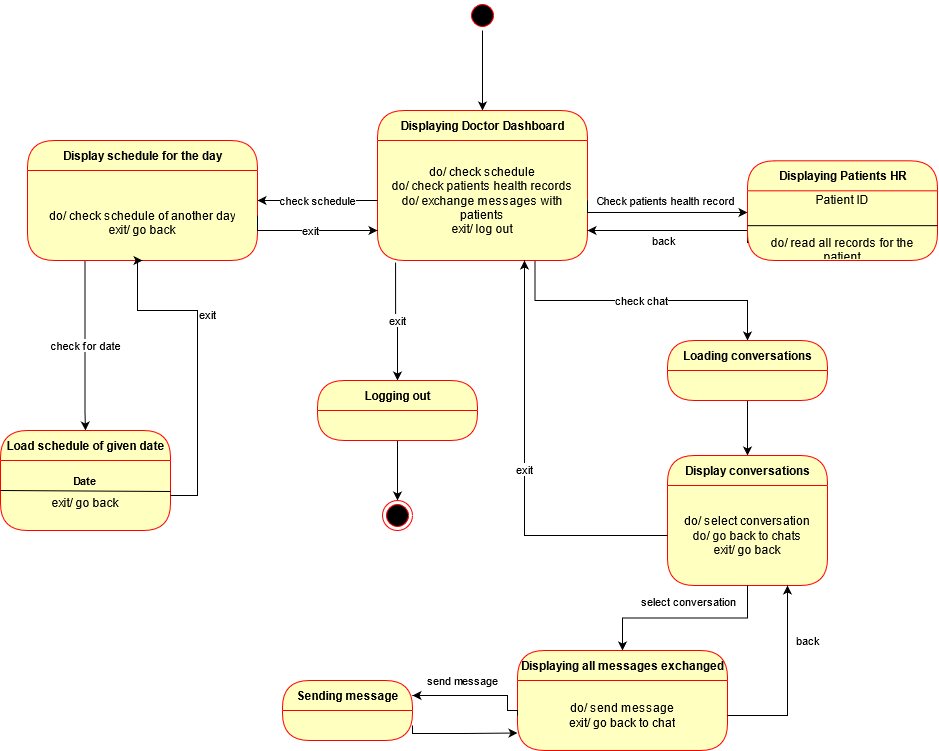

The diagram above was exported from draw.io. Its source (the exported page's mxGraphModel, read from the mxfile embedded in the PNG):
<mxGraphModel dx="2224" dy="533" grid="1" gridSize="10" guides="1" tooltips="1" connect="1" arrows="1" fold="1" page="1" pageScale="1" pageWidth="850" pageHeight="1100" math="0" shadow="0">
  <root>
    <mxCell id="0" />
    <mxCell id="1" parent="0" />
    <mxCell id="qfIPwb26n6cpSeNb4Akl-5" style="edgeStyle=orthogonalEdgeStyle;rounded=0;orthogonalLoop=1;jettySize=auto;html=1;exitX=0.5;exitY=1;exitDx=0;exitDy=0;entryX=0.5;entryY=0;entryDx=0;entryDy=0;" parent="1" source="qfIPwb26n6cpSeNb4Akl-1" target="qfIPwb26n6cpSeNb4Akl-2" edge="1">
      <mxGeometry relative="1" as="geometry" />
    </mxCell>
    <mxCell id="qfIPwb26n6cpSeNb4Akl-1" value="" style="ellipse;html=1;shape=startState;fillColor=#000000;strokeColor=#ff0000;" parent="1" vertex="1">
      <mxGeometry x="320" y="120" width="30" height="30" as="geometry" />
    </mxCell>
    <mxCell id="qfIPwb26n6cpSeNb4Akl-2" value="Displaying Doctor Dashboard" style="swimlane;html=1;fontStyle=1;align=center;verticalAlign=middle;childLayout=stackLayout;horizontal=1;startSize=30;horizontalStack=0;resizeParent=0;resizeLast=1;container=0;fontColor=#000000;collapsible=0;rounded=1;arcSize=30;strokeColor=#ff0000;fillColor=#ffffc0;swimlaneFillColor=#ffffc0;dropTarget=0;" parent="1" vertex="1">
      <mxGeometry x="230" y="230" width="210" height="150" as="geometry" />
    </mxCell>
    <mxCell id="qfIPwb26n6cpSeNb4Akl-3" value="&lt;div&gt;do/ check schedule&lt;/div&gt;&lt;div&gt;do/ check patients health records&lt;/div&gt;&lt;div&gt;do/ exchange messages with patients&lt;br&gt;&lt;/div&gt;&lt;div&gt;exit/ log out&lt;br&gt;&lt;/div&gt;" style="text;html=1;strokeColor=none;fillColor=none;align=center;verticalAlign=middle;spacingLeft=4;spacingRight=4;whiteSpace=wrap;overflow=hidden;rotatable=0;fontColor=#000000;" parent="qfIPwb26n6cpSeNb4Akl-2" vertex="1">
      <mxGeometry y="30" width="210" height="120" as="geometry" />
    </mxCell>
    <mxCell id="qfIPwb26n6cpSeNb4Akl-6" value="check schedule" style="edgeStyle=orthogonalEdgeStyle;rounded=0;orthogonalLoop=1;jettySize=auto;html=1;exitX=0;exitY=0.5;exitDx=0;exitDy=0;" parent="1" source="qfIPwb26n6cpSeNb4Akl-3" target="qfIPwb26n6cpSeNb4Akl-9" edge="1">
      <mxGeometry relative="1" as="geometry">
        <mxPoint y="320" as="targetPoint" />
      </mxGeometry>
    </mxCell>
    <mxCell id="qfIPwb26n6cpSeNb4Akl-7" value="Check patients health record" style="edgeStyle=orthogonalEdgeStyle;rounded=0;orthogonalLoop=1;jettySize=auto;html=1;exitX=1;exitY=0.5;exitDx=0;exitDy=0;" parent="1" source="qfIPwb26n6cpSeNb4Akl-3" target="qfIPwb26n6cpSeNb4Akl-32" edge="1">
      <mxGeometry x="0.0459" y="12" relative="1" as="geometry">
        <mxPoint x="670" y="320" as="targetPoint" />
        <Array as="points">
          <mxPoint x="440" y="332" />
        </Array>
        <mxPoint as="offset" />
      </mxGeometry>
    </mxCell>
    <mxCell id="qfIPwb26n6cpSeNb4Akl-8" value="exit" style="edgeStyle=orthogonalEdgeStyle;rounded=0;orthogonalLoop=1;jettySize=auto;html=1;exitX=0.086;exitY=1.017;exitDx=0;exitDy=0;exitPerimeter=0;" parent="1" source="qfIPwb26n6cpSeNb4Akl-3" target="qfIPwb26n6cpSeNb4Akl-28" edge="1">
      <mxGeometry relative="1" as="geometry">
        <mxPoint x="315" y="440" as="targetPoint" />
      </mxGeometry>
    </mxCell>
    <mxCell id="qfIPwb26n6cpSeNb4Akl-9" value="Display schedule for the day" style="swimlane;html=1;fontStyle=1;align=center;verticalAlign=middle;childLayout=stackLayout;horizontal=1;startSize=30;horizontalStack=0;resizeParent=0;resizeLast=1;container=0;fontColor=#000000;collapsible=0;rounded=1;arcSize=30;strokeColor=#ff0000;fillColor=#ffffc0;swimlaneFillColor=#ffffc0;dropTarget=0;" parent="1" vertex="1">
      <mxGeometry x="-120" y="260" width="230" height="120" as="geometry" />
    </mxCell>
    <mxCell id="qfIPwb26n6cpSeNb4Akl-10" value="&lt;div&gt;&amp;nbsp;&lt;br&gt;&lt;/div&gt;&lt;div&gt;do/ check schedule of another day&lt;/div&gt;&lt;div&gt;exit/ go back&lt;br&gt;&lt;/div&gt;" style="text;html=1;strokeColor=none;fillColor=none;align=center;verticalAlign=middle;spacingLeft=4;spacingRight=4;whiteSpace=wrap;overflow=hidden;rotatable=0;fontColor=#000000;" parent="qfIPwb26n6cpSeNb4Akl-9" vertex="1">
      <mxGeometry y="30" width="230" height="90" as="geometry" />
    </mxCell>
    <mxCell id="qfIPwb26n6cpSeNb4Akl-12" value="exit" style="edgeStyle=orthogonalEdgeStyle;rounded=0;orthogonalLoop=1;jettySize=auto;html=1;exitX=1;exitY=0.5;exitDx=0;exitDy=0;entryX=0;entryY=0.75;entryDx=0;entryDy=0;" parent="1" source="qfIPwb26n6cpSeNb4Akl-10" target="qfIPwb26n6cpSeNb4Akl-3" edge="1">
      <mxGeometry relative="1" as="geometry">
        <Array as="points">
          <mxPoint x="110" y="350" />
        </Array>
      </mxGeometry>
    </mxCell>
    <mxCell id="qfIPwb26n6cpSeNb4Akl-13" value="check for date" style="edgeStyle=orthogonalEdgeStyle;rounded=0;orthogonalLoop=1;jettySize=auto;html=1;exitX=0.25;exitY=1;exitDx=0;exitDy=0;entryX=0.5;entryY=0;entryDx=0;entryDy=0;" parent="1" source="qfIPwb26n6cpSeNb4Akl-10" target="qfIPwb26n6cpSeNb4Akl-14" edge="1">
      <mxGeometry relative="1" as="geometry">
        <mxPoint x="-250" y="335" as="targetPoint" />
        <Array as="points">
          <mxPoint x="-62" y="532" />
        </Array>
      </mxGeometry>
    </mxCell>
    <mxCell id="qfIPwb26n6cpSeNb4Akl-14" value="Load schedule of given date" style="swimlane;html=1;fontStyle=1;align=center;verticalAlign=middle;childLayout=stackLayout;horizontal=1;startSize=30;horizontalStack=0;resizeParent=0;resizeLast=1;container=0;fontColor=#000000;collapsible=0;rounded=1;arcSize=30;strokeColor=#ff0000;fillColor=#ffffc0;swimlaneFillColor=#ffffc0;dropTarget=0;" parent="1" vertex="1">
      <mxGeometry x="-147" y="550" width="170" height="100" as="geometry" />
    </mxCell>
    <mxCell id="qfIPwb26n6cpSeNb4Akl-15" value="&lt;br&gt;exit/ go back" style="text;html=1;strokeColor=none;fillColor=none;align=center;verticalAlign=middle;spacingLeft=4;spacingRight=4;whiteSpace=wrap;overflow=hidden;rotatable=0;fontColor=#000000;" parent="qfIPwb26n6cpSeNb4Akl-14" vertex="1">
      <mxGeometry y="30" width="170" height="70" as="geometry" />
    </mxCell>
    <mxCell id="qfIPwb26n6cpSeNb4Akl-23" value="&lt;b&gt;&lt;font style=&quot;font-size: 11px&quot;&gt;Date&lt;/font&gt;&lt;/b&gt;" style="text;html=1;strokeColor=none;fillColor=none;align=center;verticalAlign=middle;whiteSpace=wrap;rounded=0;" parent="1" vertex="1">
      <mxGeometry x="-147" y="590" width="170" height="20" as="geometry" />
    </mxCell>
    <mxCell id="qfIPwb26n6cpSeNb4Akl-24" value="exit" style="edgeStyle=orthogonalEdgeStyle;rounded=0;orthogonalLoop=1;jettySize=auto;html=1;exitX=1;exitY=0.5;exitDx=0;exitDy=0;entryX=0.5;entryY=1;entryDx=0;entryDy=0;" parent="1" source="qfIPwb26n6cpSeNb4Akl-15" target="qfIPwb26n6cpSeNb4Akl-10" edge="1">
      <mxGeometry x="0.2698" y="-10" relative="1" as="geometry">
        <Array as="points">
          <mxPoint x="50" y="615" />
          <mxPoint x="50" y="430" />
          <mxPoint x="-10" y="430" />
          <mxPoint x="-10" y="380" />
        </Array>
        <mxPoint as="offset" />
      </mxGeometry>
    </mxCell>
    <mxCell id="qfIPwb26n6cpSeNb4Akl-30" style="edgeStyle=orthogonalEdgeStyle;rounded=0;orthogonalLoop=1;jettySize=auto;html=1;exitX=0.5;exitY=1;exitDx=0;exitDy=0;" parent="1" source="qfIPwb26n6cpSeNb4Akl-28" target="qfIPwb26n6cpSeNb4Akl-31" edge="1">
      <mxGeometry relative="1" as="geometry">
        <mxPoint x="180" y="640" as="targetPoint" />
      </mxGeometry>
    </mxCell>
    <mxCell id="qfIPwb26n6cpSeNb4Akl-28" value="Logging out" style="swimlane;html=1;fontStyle=1;align=center;verticalAlign=middle;childLayout=stackLayout;horizontal=1;startSize=30;horizontalStack=0;resizeParent=0;resizeLast=1;container=0;fontColor=#000000;collapsible=0;rounded=1;arcSize=30;strokeColor=#ff0000;fillColor=#ffffc0;swimlaneFillColor=#ffffc0;dropTarget=0;" parent="1" vertex="1">
      <mxGeometry x="170" y="500" width="160" height="60" as="geometry" />
    </mxCell>
    <mxCell id="qfIPwb26n6cpSeNb4Akl-31" value="" style="ellipse;html=1;shape=endState;fillColor=#000000;strokeColor=#ff0000;" parent="1" vertex="1">
      <mxGeometry x="235" y="620" width="30" height="30" as="geometry" />
    </mxCell>
    <mxCell id="qfIPwb26n6cpSeNb4Akl-38" value="back" style="edgeStyle=orthogonalEdgeStyle;rounded=0;orthogonalLoop=1;jettySize=auto;html=1;exitX=0;exitY=0.75;exitDx=0;exitDy=0;entryX=1;entryY=0.75;entryDx=0;entryDy=0;" parent="1" source="qfIPwb26n6cpSeNb4Akl-34" target="qfIPwb26n6cpSeNb4Akl-3" edge="1">
      <mxGeometry x="0.1281" y="10" relative="1" as="geometry">
        <mxPoint x="490" y="374" as="targetPoint" />
        <Array as="points">
          <mxPoint x="600" y="350" />
        </Array>
        <mxPoint as="offset" />
      </mxGeometry>
    </mxCell>
    <mxCell id="2irYC00nReSnQQa2Hw_t-1" value="check chat" style="edgeStyle=orthogonalEdgeStyle;rounded=0;orthogonalLoop=1;jettySize=auto;html=1;exitX=0.75;exitY=1;exitDx=0;exitDy=0;" parent="1" source="qfIPwb26n6cpSeNb4Akl-3" target="2irYC00nReSnQQa2Hw_t-2" edge="1">
      <mxGeometry relative="1" as="geometry">
        <mxPoint x="630" y="490" as="targetPoint" />
      </mxGeometry>
    </mxCell>
    <mxCell id="2irYC00nReSnQQa2Hw_t-4" style="edgeStyle=orthogonalEdgeStyle;rounded=0;orthogonalLoop=1;jettySize=auto;html=1;exitX=0.5;exitY=1;exitDx=0;exitDy=0;" parent="1" source="2irYC00nReSnQQa2Hw_t-2" target="2irYC00nReSnQQa2Hw_t-5" edge="1">
      <mxGeometry relative="1" as="geometry">
        <mxPoint x="630" y="610" as="targetPoint" />
      </mxGeometry>
    </mxCell>
    <mxCell id="2irYC00nReSnQQa2Hw_t-2" value="Loading conversations" style="swimlane;html=1;fontStyle=1;align=center;verticalAlign=middle;childLayout=stackLayout;horizontal=1;startSize=30;horizontalStack=0;resizeParent=0;resizeLast=1;container=0;fontColor=#000000;collapsible=0;rounded=1;arcSize=30;strokeColor=#ff0000;fillColor=#ffffc0;swimlaneFillColor=#ffffc0;dropTarget=0;" parent="1" vertex="1">
      <mxGeometry x="520" y="460" width="160" height="60" as="geometry" />
    </mxCell>
    <mxCell id="2irYC00nReSnQQa2Hw_t-5" value="Display conversations" style="swimlane;html=1;fontStyle=1;align=center;verticalAlign=middle;childLayout=stackLayout;horizontal=1;startSize=30;horizontalStack=0;resizeParent=0;resizeLast=1;container=0;fontColor=#000000;collapsible=0;rounded=1;arcSize=30;strokeColor=#ff0000;fillColor=#ffffc0;swimlaneFillColor=#ffffc0;dropTarget=0;" parent="1" vertex="1">
      <mxGeometry x="520" y="575" width="160" height="130" as="geometry" />
    </mxCell>
    <mxCell id="2irYC00nReSnQQa2Hw_t-6" value="&lt;div&gt;do/ select conversation&lt;br&gt;&lt;/div&gt;&lt;div&gt;do/ go back to chats&lt;br&gt;&lt;/div&gt;&lt;div&gt;exit/ go back&lt;br&gt;&lt;/div&gt;" style="text;html=1;strokeColor=none;fillColor=none;align=center;verticalAlign=middle;spacingLeft=4;spacingRight=4;whiteSpace=wrap;overflow=hidden;rotatable=0;fontColor=#000000;" parent="2irYC00nReSnQQa2Hw_t-5" vertex="1">
      <mxGeometry y="30" width="160" height="100" as="geometry" />
    </mxCell>
    <mxCell id="YN2h5rTCtY1FPTK1EB0X-1" value="&lt;div&gt;do/ send message&lt;/div&gt;&lt;div&gt;do/ go back to chats&lt;br&gt;&lt;/div&gt;&lt;div&gt;exit/ go back&lt;br&gt;&lt;/div&gt;" style="text;html=1;strokeColor=none;fillColor=none;align=center;verticalAlign=middle;spacingLeft=4;spacingRight=4;whiteSpace=wrap;overflow=hidden;rotatable=0;fontColor=#000000;" parent="2irYC00nReSnQQa2Hw_t-5" vertex="1">
      <mxGeometry y="130" width="160" as="geometry" />
    </mxCell>
    <mxCell id="2irYC00nReSnQQa2Hw_t-7" value="exit" style="edgeStyle=orthogonalEdgeStyle;rounded=0;orthogonalLoop=1;jettySize=auto;html=1;exitX=0;exitY=0.5;exitDx=0;exitDy=0;entryX=0.7;entryY=1;entryDx=0;entryDy=0;entryPerimeter=0;" parent="1" source="2irYC00nReSnQQa2Hw_t-6" target="qfIPwb26n6cpSeNb4Akl-3" edge="1">
      <mxGeometry relative="1" as="geometry" />
    </mxCell>
    <mxCell id="YN2h5rTCtY1FPTK1EB0X-4" value="select conversation" style="edgeStyle=orthogonalEdgeStyle;rounded=0;orthogonalLoop=1;jettySize=auto;html=1;exitX=0.5;exitY=1;exitDx=0;exitDy=0;" parent="1" source="2irYC00nReSnQQa2Hw_t-6" target="YN2h5rTCtY1FPTK1EB0X-5" edge="1">
      <mxGeometry x="-0.0238" y="-17" relative="1" as="geometry">
        <mxPoint x="740" y="790" as="targetPoint" />
        <mxPoint x="1" as="offset" />
      </mxGeometry>
    </mxCell>
    <mxCell id="YN2h5rTCtY1FPTK1EB0X-5" value="Displaying all messages exchanged" style="swimlane;html=1;fontStyle=1;align=center;verticalAlign=middle;childLayout=stackLayout;horizontal=1;startSize=30;horizontalStack=0;resizeParent=0;resizeLast=1;container=0;fontColor=#000000;collapsible=0;rounded=1;arcSize=30;strokeColor=#ff0000;fillColor=#ffffc0;swimlaneFillColor=#ffffc0;dropTarget=0;" parent="1" vertex="1">
      <mxGeometry x="370" y="770" width="210" height="100" as="geometry" />
    </mxCell>
    <mxCell id="YN2h5rTCtY1FPTK1EB0X-6" value="&lt;div&gt;do/ send message&lt;/div&gt;&lt;div&gt;exit/ go back to chat&lt;br&gt;&lt;/div&gt;" style="text;html=1;strokeColor=none;fillColor=none;align=center;verticalAlign=middle;spacingLeft=4;spacingRight=4;whiteSpace=wrap;overflow=hidden;rotatable=0;fontColor=#000000;" parent="YN2h5rTCtY1FPTK1EB0X-5" vertex="1">
      <mxGeometry y="30" width="210" height="70" as="geometry" />
    </mxCell>
    <mxCell id="YN2h5rTCtY1FPTK1EB0X-8" value="send message" style="edgeStyle=orthogonalEdgeStyle;rounded=0;orthogonalLoop=1;jettySize=auto;html=1;exitX=0;exitY=0.5;exitDx=0;exitDy=0;entryX=1;entryY=0.25;entryDx=0;entryDy=0;" parent="1" source="YN2h5rTCtY1FPTK1EB0X-6" target="YN2h5rTCtY1FPTK1EB0X-9" edge="1">
      <mxGeometry x="0.2" y="-15" relative="1" as="geometry">
        <mxPoint x="460" y="830" as="targetPoint" />
        <Array as="points">
          <mxPoint x="370" y="830" />
          <mxPoint x="360" y="830" />
          <mxPoint x="360" y="815" />
        </Array>
        <mxPoint as="offset" />
      </mxGeometry>
    </mxCell>
    <mxCell id="YN2h5rTCtY1FPTK1EB0X-11" style="edgeStyle=orthogonalEdgeStyle;rounded=0;orthogonalLoop=1;jettySize=auto;html=1;exitX=1;exitY=0.75;exitDx=0;exitDy=0;entryX=0;entryY=0.75;entryDx=0;entryDy=0;" parent="1" source="YN2h5rTCtY1FPTK1EB0X-9" target="YN2h5rTCtY1FPTK1EB0X-6" edge="1">
      <mxGeometry relative="1" as="geometry">
        <Array as="points">
          <mxPoint x="265" y="853" />
          <mxPoint x="318" y="853" />
        </Array>
      </mxGeometry>
    </mxCell>
    <mxCell id="YN2h5rTCtY1FPTK1EB0X-9" value="Sending message" style="swimlane;html=1;fontStyle=1;align=center;verticalAlign=middle;childLayout=stackLayout;horizontal=1;startSize=30;horizontalStack=0;resizeParent=0;resizeLast=1;container=0;fontColor=#000000;collapsible=0;rounded=1;arcSize=30;strokeColor=#ff0000;fillColor=#ffffc0;swimlaneFillColor=#ffffc0;dropTarget=0;" parent="1" vertex="1">
      <mxGeometry x="135" y="800" width="130" height="60" as="geometry" />
    </mxCell>
    <mxCell id="0u87AArGlLPDfBfEvIfS-2" value="" style="endArrow=none;html=1;" parent="1" edge="1">
      <mxGeometry width="50" height="50" relative="1" as="geometry">
        <mxPoint x="-147" y="610" as="sourcePoint" />
        <mxPoint x="23" y="611" as="targetPoint" />
      </mxGeometry>
    </mxCell>
    <mxCell id="qfIPwb26n6cpSeNb4Akl-32" value="&lt;div&gt;Displaying Patients HR&lt;/div&gt;" style="swimlane;html=1;fontStyle=1;align=center;verticalAlign=middle;childLayout=stackLayout;horizontal=1;startSize=30;horizontalStack=0;resizeParent=0;resizeLast=1;container=0;fontColor=#000000;collapsible=0;rounded=1;arcSize=30;strokeColor=#ff0000;fillColor=#ffffc0;swimlaneFillColor=#ffffc0;dropTarget=0;" parent="1" vertex="1">
      <mxGeometry x="600" y="280.31" width="190" height="99.69" as="geometry" />
    </mxCell>
    <mxCell id="qfIPwb26n6cpSeNb4Akl-34" value="&lt;div&gt;Patient ID&lt;/div&gt;&lt;div&gt;&lt;br&gt;&lt;/div&gt;&lt;div&gt;&lt;br&gt;&lt;/div&gt;&lt;div&gt;do/ read all records for the patient&lt;br&gt;&lt;/div&gt;&lt;div&gt;exit/ go back&lt;br&gt;&lt;/div&gt;" style="text;html=1;strokeColor=none;fillColor=none;align=center;verticalAlign=middle;spacingLeft=4;spacingRight=4;whiteSpace=wrap;overflow=hidden;rotatable=0;fontColor=#000000;" parent="qfIPwb26n6cpSeNb4Akl-32" vertex="1">
      <mxGeometry y="30" width="190" height="69.69" as="geometry" />
    </mxCell>
    <mxCell id="0u87AArGlLPDfBfEvIfS-7" value="" style="endArrow=none;html=1;entryX=1;entryY=0.5;entryDx=0;entryDy=0;exitX=0;exitY=0.5;exitDx=0;exitDy=0;" parent="qfIPwb26n6cpSeNb4Akl-32" source="qfIPwb26n6cpSeNb4Akl-34" target="qfIPwb26n6cpSeNb4Akl-34" edge="1">
      <mxGeometry width="50" height="50" relative="1" as="geometry">
        <mxPoint y="85" as="sourcePoint" />
        <mxPoint x="170" y="86" as="targetPoint" />
      </mxGeometry>
    </mxCell>
    <mxCell id="0u87AArGlLPDfBfEvIfS-4" value="" style="endArrow=none;html=1;" parent="1" target="qfIPwb26n6cpSeNb4Akl-32" edge="1">
      <mxGeometry width="50" height="50" relative="1" as="geometry">
        <mxPoint x="600" y="340" as="sourcePoint" />
        <mxPoint x="810" y="340" as="targetPoint" />
      </mxGeometry>
    </mxCell>
    <mxCell id="0u87AArGlLPDfBfEvIfS-5" style="edgeStyle=orthogonalEdgeStyle;rounded=0;orthogonalLoop=1;jettySize=auto;html=1;exitX=1;exitY=0.5;exitDx=0;exitDy=0;entryX=0.75;entryY=1;entryDx=0;entryDy=0;" parent="1" source="YN2h5rTCtY1FPTK1EB0X-6" target="2irYC00nReSnQQa2Hw_t-6" edge="1">
      <mxGeometry relative="1" as="geometry" />
    </mxCell>
    <mxCell id="0u87AArGlLPDfBfEvIfS-6" value="&lt;font style=&quot;font-size: 11px&quot;&gt;back&lt;/font&gt;" style="text;html=1;align=center;verticalAlign=middle;resizable=0;points=[];autosize=1;strokeColor=none;" parent="1" vertex="1">
      <mxGeometry x="640" y="750" width="40" height="20" as="geometry" />
    </mxCell>
  </root>
</mxGraphModel>